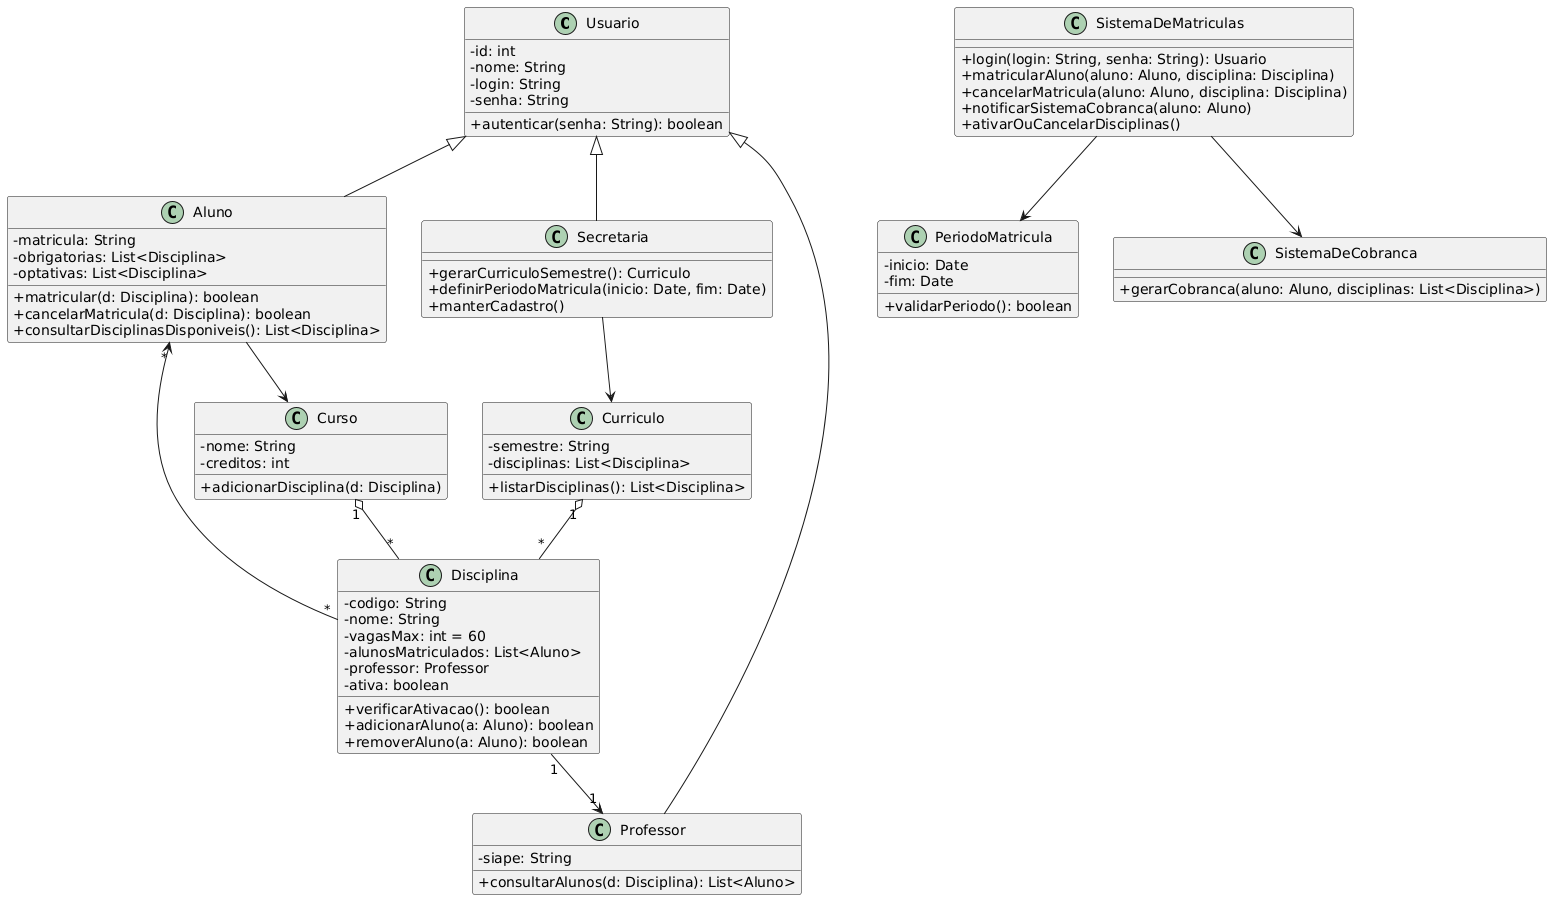

The diagram above was rendered by PlantUML. Its source (embedded in the PNG):
@startuml
skinparam classAttributeIconSize 0

' ========================
' Classes principais
' ========================

class Usuario {
  - id: int
  - nome: String
  - login: String
  - senha: String
  + autenticar(senha: String): boolean
}

class Aluno {
  - matricula: String
  - obrigatorias: List<Disciplina>
  - optativas: List<Disciplina>
  + matricular(d: Disciplina): boolean
  + cancelarMatricula(d: Disciplina): boolean
  + consultarDisciplinasDisponiveis(): List<Disciplina>
}

class Professor {
  - siape: String
  + consultarAlunos(d: Disciplina): List<Aluno>
}

class Secretaria {
  + gerarCurriculoSemestre(): Curriculo
  + definirPeriodoMatricula(inicio: Date, fim: Date)
  + manterCadastro()
}

class Curso {
  - nome: String
  - creditos: int
  + adicionarDisciplina(d: Disciplina)
}

class Disciplina {
  - codigo: String
  - nome: String
  - vagasMax: int = 60
  - alunosMatriculados: List<Aluno>
  - professor: Professor
  - ativa: boolean
  + verificarAtivacao(): boolean
  + adicionarAluno(a: Aluno): boolean
  + removerAluno(a: Aluno): boolean
}

class Curriculo {
  - semestre: String
  - disciplinas: List<Disciplina>
  + listarDisciplinas(): List<Disciplina>
}

class PeriodoMatricula {
  - inicio: Date
  - fim: Date
  + validarPeriodo(): boolean
}

class SistemaDeMatriculas {
  + login(login: String, senha: String): Usuario
  + matricularAluno(aluno: Aluno, disciplina: Disciplina)
  + cancelarMatricula(aluno: Aluno, disciplina: Disciplina)
  + notificarSistemaCobranca(aluno: Aluno)
  + ativarOuCancelarDisciplinas()
}

class SistemaDeCobranca {
  + gerarCobranca(aluno: Aluno, disciplinas: List<Disciplina>)
}

' ========================
' Relacionamentos
' ========================

Usuario <|-- Aluno
Usuario <|-- Professor
Usuario <|-- Secretaria

Curso "1" o-- "*" Disciplina
Curriculo "1" o-- "*" Disciplina
Disciplina "1" --> "1" Professor
Disciplina "*" --> "*" Aluno
SistemaDeMatriculas --> SistemaDeCobranca
SistemaDeMatriculas --> PeriodoMatricula
Secretaria --> Curriculo
Aluno --> Curso
@enduml